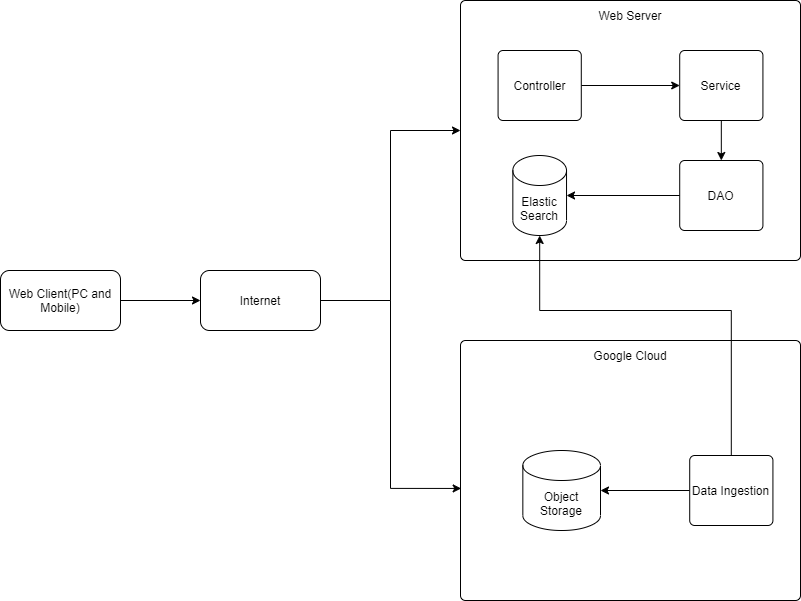

The diagram above was exported from draw.io. Its source (the exported page's mxGraphModel, read from the mxfile embedded in the PNG):
<mxGraphModel dx="596" dy="1257" grid="1" gridSize="10" guides="1" tooltips="1" connect="1" arrows="1" fold="1" page="1" pageScale="1" pageWidth="583" pageHeight="413" math="0" shadow="0">
  <root>
    <mxCell id="0" />
    <mxCell id="1" parent="0" />
    <mxCell id="ev_oz2vp4c7mExaCjZvF-22" style="edgeStyle=orthogonalEdgeStyle;rounded=0;orthogonalLoop=1;jettySize=auto;html=1;entryX=0;entryY=0.5;entryDx=0;entryDy=0;" parent="1" source="Hki37eUcHMxQLdvZH6Xc-1" target="ev_oz2vp4c7mExaCjZvF-21" edge="1">
      <mxGeometry relative="1" as="geometry" />
    </mxCell>
    <mxCell id="Hki37eUcHMxQLdvZH6Xc-1" value="Web Client(PC and Mobile)" style="rounded=1;whiteSpace=wrap;html=1;" parent="1" vertex="1">
      <mxGeometry x="20" y="230" width="120" height="60" as="geometry" />
    </mxCell>
    <mxCell id="ev_oz2vp4c7mExaCjZvF-2" value="" style="rounded=1;absoluteArcSize=1;html=1;arcSize=10;" parent="1" vertex="1">
      <mxGeometry x="480" y="-40" width="340" height="260" as="geometry" />
    </mxCell>
    <mxCell id="ev_oz2vp4c7mExaCjZvF-3" value="Web Server" style="html=1;shape=mxgraph.er.anchor;whiteSpace=wrap;" parent="ev_oz2vp4c7mExaCjZvF-2" vertex="1">
      <mxGeometry width="340" height="30" as="geometry" />
    </mxCell>
    <mxCell id="ev_oz2vp4c7mExaCjZvF-7" style="edgeStyle=orthogonalEdgeStyle;rounded=0;orthogonalLoop=1;jettySize=auto;html=1;" parent="ev_oz2vp4c7mExaCjZvF-2" source="ev_oz2vp4c7mExaCjZvF-4" target="ev_oz2vp4c7mExaCjZvF-6" edge="1">
      <mxGeometry relative="1" as="geometry" />
    </mxCell>
    <mxCell id="ev_oz2vp4c7mExaCjZvF-4" value="Controller" style="rounded=1;absoluteArcSize=1;html=1;arcSize=10;whiteSpace=wrap;points=[];strokeColor=inherit;fillColor=inherit;" parent="ev_oz2vp4c7mExaCjZvF-2" vertex="1">
      <mxGeometry x="37.58052631578947" y="50" width="83.21052631578948" height="70" as="geometry" />
    </mxCell>
    <mxCell id="ev_oz2vp4c7mExaCjZvF-10" style="edgeStyle=orthogonalEdgeStyle;rounded=0;orthogonalLoop=1;jettySize=auto;html=1;" parent="ev_oz2vp4c7mExaCjZvF-2" source="ev_oz2vp4c7mExaCjZvF-6" target="ev_oz2vp4c7mExaCjZvF-8" edge="1">
      <mxGeometry relative="1" as="geometry" />
    </mxCell>
    <mxCell id="ev_oz2vp4c7mExaCjZvF-6" value="Service" style="rounded=1;absoluteArcSize=1;html=1;arcSize=10;whiteSpace=wrap;points=[];strokeColor=inherit;fillColor=inherit;" parent="ev_oz2vp4c7mExaCjZvF-2" vertex="1">
      <mxGeometry x="219.2121052631579" y="50" width="83.21052631578948" height="70" as="geometry" />
    </mxCell>
    <mxCell id="ev_oz2vp4c7mExaCjZvF-11" style="edgeStyle=orthogonalEdgeStyle;rounded=0;orthogonalLoop=1;jettySize=auto;html=1;" parent="ev_oz2vp4c7mExaCjZvF-2" source="ev_oz2vp4c7mExaCjZvF-8" target="ev_oz2vp4c7mExaCjZvF-9" edge="1">
      <mxGeometry relative="1" as="geometry" />
    </mxCell>
    <mxCell id="ev_oz2vp4c7mExaCjZvF-8" value="DAO" style="rounded=1;absoluteArcSize=1;html=1;arcSize=10;whiteSpace=wrap;points=[];strokeColor=inherit;fillColor=inherit;" parent="ev_oz2vp4c7mExaCjZvF-2" vertex="1">
      <mxGeometry x="219.2121052631579" y="160" width="83.21052631578948" height="70" as="geometry" />
    </mxCell>
    <mxCell id="ev_oz2vp4c7mExaCjZvF-9" value="Elastic&lt;br&gt;Search" style="shape=cylinder3;whiteSpace=wrap;html=1;boundedLbl=1;backgroundOutline=1;size=15;" parent="ev_oz2vp4c7mExaCjZvF-2" vertex="1">
      <mxGeometry x="52.34368421052631" y="155" width="53.68421052631579" height="80" as="geometry" />
    </mxCell>
    <mxCell id="ev_oz2vp4c7mExaCjZvF-12" value="" style="rounded=1;absoluteArcSize=1;html=1;arcSize=10;" parent="1" vertex="1">
      <mxGeometry x="480" y="300" width="340" height="260" as="geometry" />
    </mxCell>
    <mxCell id="ev_oz2vp4c7mExaCjZvF-13" value="Google Cloud" style="html=1;shape=mxgraph.er.anchor;whiteSpace=wrap;" parent="ev_oz2vp4c7mExaCjZvF-12" vertex="1">
      <mxGeometry width="340" height="30" as="geometry" />
    </mxCell>
    <mxCell id="ev_oz2vp4c7mExaCjZvF-25" value="Object&lt;br&gt;Storage" style="shape=cylinder3;whiteSpace=wrap;html=1;boundedLbl=1;backgroundOutline=1;size=15;" parent="ev_oz2vp4c7mExaCjZvF-12" vertex="1">
      <mxGeometry x="62.34" y="110" width="77.66" height="80" as="geometry" />
    </mxCell>
    <mxCell id="ev_oz2vp4c7mExaCjZvF-27" style="edgeStyle=orthogonalEdgeStyle;rounded=0;orthogonalLoop=1;jettySize=auto;html=1;" parent="ev_oz2vp4c7mExaCjZvF-12" source="ev_oz2vp4c7mExaCjZvF-26" target="ev_oz2vp4c7mExaCjZvF-25" edge="1">
      <mxGeometry relative="1" as="geometry" />
    </mxCell>
    <mxCell id="ev_oz2vp4c7mExaCjZvF-26" value="Data Ingestion" style="rounded=1;absoluteArcSize=1;html=1;arcSize=10;whiteSpace=wrap;points=[];strokeColor=inherit;fillColor=inherit;" parent="ev_oz2vp4c7mExaCjZvF-12" vertex="1">
      <mxGeometry x="229.2121052631579" y="115" width="83.21052631578948" height="70" as="geometry" />
    </mxCell>
    <mxCell id="ev_oz2vp4c7mExaCjZvF-23" style="edgeStyle=orthogonalEdgeStyle;rounded=0;orthogonalLoop=1;jettySize=auto;html=1;entryX=0;entryY=0.5;entryDx=0;entryDy=0;" parent="1" source="ev_oz2vp4c7mExaCjZvF-21" target="ev_oz2vp4c7mExaCjZvF-2" edge="1">
      <mxGeometry relative="1" as="geometry" />
    </mxCell>
    <mxCell id="ev_oz2vp4c7mExaCjZvF-24" style="edgeStyle=orthogonalEdgeStyle;rounded=0;orthogonalLoop=1;jettySize=auto;html=1;entryX=0.002;entryY=0.569;entryDx=0;entryDy=0;entryPerimeter=0;" parent="1" source="ev_oz2vp4c7mExaCjZvF-21" target="ev_oz2vp4c7mExaCjZvF-12" edge="1">
      <mxGeometry relative="1" as="geometry" />
    </mxCell>
    <mxCell id="ev_oz2vp4c7mExaCjZvF-21" value="Internet" style="rounded=1;whiteSpace=wrap;html=1;" parent="1" vertex="1">
      <mxGeometry x="220" y="230" width="120" height="60" as="geometry" />
    </mxCell>
    <mxCell id="ev_oz2vp4c7mExaCjZvF-28" style="edgeStyle=orthogonalEdgeStyle;rounded=0;orthogonalLoop=1;jettySize=auto;html=1;entryX=0.5;entryY=1;entryDx=0;entryDy=0;entryPerimeter=0;" parent="1" source="ev_oz2vp4c7mExaCjZvF-26" target="ev_oz2vp4c7mExaCjZvF-9" edge="1">
      <mxGeometry relative="1" as="geometry">
        <Array as="points">
          <mxPoint x="751" y="270" />
          <mxPoint x="559" y="270" />
        </Array>
      </mxGeometry>
    </mxCell>
  </root>
</mxGraphModel>